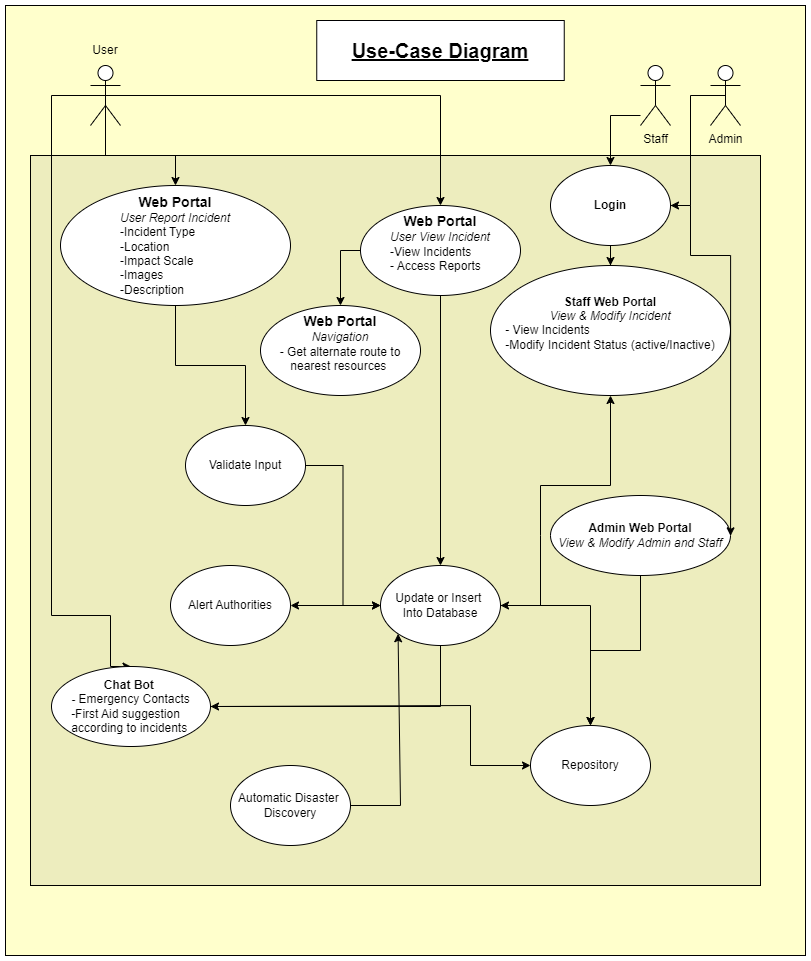

The diagram above was exported from draw.io. Its source (the exported page's mxGraphModel, read from the mxfile embedded in the PNG):
<mxGraphModel dx="1290" dy="564" grid="1" gridSize="10" guides="1" tooltips="1" connect="1" arrows="1" fold="1" page="1" pageScale="1" pageWidth="850" pageHeight="1100" math="0" shadow="0">
  <root>
    <mxCell id="0" />
    <mxCell id="1" parent="0" />
    <mxCell id="8s6sWd3HDk_4hLsoYLnQ-49" value="" style="rounded=0;whiteSpace=wrap;html=1;fillColor=#FFFFCC;" parent="1" vertex="1">
      <mxGeometry x="25" width="800" height="950" as="geometry" />
    </mxCell>
    <mxCell id="8s6sWd3HDk_4hLsoYLnQ-1" value="" style="whiteSpace=wrap;html=1;aspect=fixed;fillColor=#EDEDBE;" parent="1" vertex="1">
      <mxGeometry x="50" y="150" width="730" height="730" as="geometry" />
    </mxCell>
    <mxCell id="8s6sWd3HDk_4hLsoYLnQ-15" style="edgeStyle=orthogonalEdgeStyle;rounded=0;orthogonalLoop=1;jettySize=auto;html=1;exitX=0.5;exitY=0.5;exitDx=0;exitDy=0;exitPerimeter=0;" parent="1" source="8s6sWd3HDk_4hLsoYLnQ-3" target="8s6sWd3HDk_4hLsoYLnQ-6" edge="1">
      <mxGeometry relative="1" as="geometry">
        <mxPoint x="310" y="170" as="targetPoint" />
      </mxGeometry>
    </mxCell>
    <mxCell id="8s6sWd3HDk_4hLsoYLnQ-32" style="edgeStyle=orthogonalEdgeStyle;rounded=0;orthogonalLoop=1;jettySize=auto;html=1;exitX=0.5;exitY=0.5;exitDx=0;exitDy=0;exitPerimeter=0;entryX=0.5;entryY=0;entryDx=0;entryDy=0;" parent="1" source="8s6sWd3HDk_4hLsoYLnQ-3" target="8s6sWd3HDk_4hLsoYLnQ-28" edge="1">
      <mxGeometry relative="1" as="geometry">
        <mxPoint x="75" y="650" as="targetPoint" />
        <mxPoint x="70" y="80" as="sourcePoint" />
        <Array as="points">
          <mxPoint x="71" y="90" />
          <mxPoint x="71" y="610" />
          <mxPoint x="130" y="610" />
        </Array>
      </mxGeometry>
    </mxCell>
    <mxCell id="8s6sWd3HDk_4hLsoYLnQ-3" value="" style="shape=umlActor;verticalLabelPosition=bottom;verticalAlign=top;html=1;outlineConnect=0;" parent="1" vertex="1">
      <mxGeometry x="110" y="60" width="30" height="60" as="geometry" />
    </mxCell>
    <mxCell id="8s6sWd3HDk_4hLsoYLnQ-26" style="edgeStyle=orthogonalEdgeStyle;rounded=0;orthogonalLoop=1;jettySize=auto;html=1;entryX=0;entryY=0.5;entryDx=0;entryDy=0;" parent="1" source="8s6sWd3HDk_4hLsoYLnQ-5" target="8s6sWd3HDk_4hLsoYLnQ-25" edge="1">
      <mxGeometry relative="1" as="geometry" />
    </mxCell>
    <mxCell id="8s6sWd3HDk_4hLsoYLnQ-5" value="Validate Input" style="ellipse;whiteSpace=wrap;html=1;" parent="1" vertex="1">
      <mxGeometry x="205" y="420" width="120" height="80" as="geometry" />
    </mxCell>
    <mxCell id="8s6sWd3HDk_4hLsoYLnQ-24" style="edgeStyle=orthogonalEdgeStyle;rounded=0;orthogonalLoop=1;jettySize=auto;html=1;entryX=0.5;entryY=0;entryDx=0;entryDy=0;" parent="1" source="8s6sWd3HDk_4hLsoYLnQ-6" target="8s6sWd3HDk_4hLsoYLnQ-5" edge="1">
      <mxGeometry relative="1" as="geometry" />
    </mxCell>
    <mxCell id="8s6sWd3HDk_4hLsoYLnQ-6" value="&lt;font style=&quot;font-size: 14px;&quot;&gt;&lt;b style=&quot;&quot;&gt;Web Portal&lt;/b&gt;&lt;br&gt;&lt;/font&gt;&lt;i&gt;User Report Incident&lt;br&gt;&lt;/i&gt;&lt;div style=&quot;text-align: left;&quot;&gt;&lt;span style=&quot;background-color: initial;&quot;&gt;-Incident Type&lt;/span&gt;&lt;/div&gt;&lt;div style=&quot;text-align: left;&quot;&gt;&lt;span style=&quot;background-color: initial;&quot;&gt;-Location&lt;/span&gt;&lt;/div&gt;&lt;div style=&quot;text-align: left;&quot;&gt;&lt;span style=&quot;background-color: initial;&quot;&gt;-Impact Scale&lt;/span&gt;&lt;/div&gt;&lt;div style=&quot;text-align: left;&quot;&gt;&lt;span style=&quot;background-color: initial;&quot;&gt;-Images&lt;/span&gt;&lt;/div&gt;&lt;div style=&quot;text-align: left;&quot;&gt;&lt;span style=&quot;background-color: initial;&quot;&gt;-Description&lt;/span&gt;&lt;/div&gt;" style="ellipse;whiteSpace=wrap;html=1;" parent="1" vertex="1">
      <mxGeometry x="80" y="180" width="230" height="120" as="geometry" />
    </mxCell>
    <mxCell id="8s6sWd3HDk_4hLsoYLnQ-18" value="&lt;b style=&quot;border-color: var(--border-color);&quot;&gt;Staff Web Portal&lt;/b&gt;&lt;br style=&quot;border-color: var(--border-color);&quot;&gt;&lt;i style=&quot;border-color: var(--border-color);&quot;&gt;View &amp;amp; Modify Incident&lt;/i&gt;&lt;br style=&quot;border-color: var(--border-color);&quot;&gt;&lt;div style=&quot;border-color: var(--border-color); text-align: left;&quot;&gt;- View Incidents&lt;/div&gt;&lt;div style=&quot;border-color: var(--border-color); text-align: left;&quot;&gt;-Modify Incident Status (active/Inactive)&lt;/div&gt;&lt;div&gt;&lt;br&gt;&lt;/div&gt;" style="ellipse;whiteSpace=wrap;html=1;" parent="1" vertex="1">
      <mxGeometry x="510" y="260" width="240" height="130" as="geometry" />
    </mxCell>
    <mxCell id="8s6sWd3HDk_4hLsoYLnQ-30" style="edgeStyle=orthogonalEdgeStyle;rounded=0;orthogonalLoop=1;jettySize=auto;html=1;exitX=0.5;exitY=1;exitDx=0;exitDy=0;entryX=1;entryY=0.5;entryDx=0;entryDy=0;" parent="1" source="8s6sWd3HDk_4hLsoYLnQ-25" target="8s6sWd3HDk_4hLsoYLnQ-28" edge="1">
      <mxGeometry relative="1" as="geometry" />
    </mxCell>
    <mxCell id="8s6sWd3HDk_4hLsoYLnQ-37" style="edgeStyle=orthogonalEdgeStyle;rounded=0;orthogonalLoop=1;jettySize=auto;html=1;entryX=0.5;entryY=0;entryDx=0;entryDy=0;" parent="1" source="8s6sWd3HDk_4hLsoYLnQ-25" target="8s6sWd3HDk_4hLsoYLnQ-33" edge="1">
      <mxGeometry relative="1" as="geometry" />
    </mxCell>
    <mxCell id="8s6sWd3HDk_4hLsoYLnQ-25" value="Update or Insert&amp;nbsp;&lt;br&gt;Into Database" style="ellipse;whiteSpace=wrap;html=1;" parent="1" vertex="1">
      <mxGeometry x="400" y="560" width="120" height="80" as="geometry" />
    </mxCell>
    <mxCell id="8s6sWd3HDk_4hLsoYLnQ-27" value="" style="endArrow=classic;startArrow=classic;html=1;rounded=0;exitX=1;exitY=0.5;exitDx=0;exitDy=0;entryX=0.5;entryY=1;entryDx=0;entryDy=0;" parent="1" source="8s6sWd3HDk_4hLsoYLnQ-25" target="8s6sWd3HDk_4hLsoYLnQ-18" edge="1">
      <mxGeometry width="50" height="50" relative="1" as="geometry">
        <mxPoint x="600" y="580" as="sourcePoint" />
        <mxPoint x="650" y="530" as="targetPoint" />
        <Array as="points">
          <mxPoint x="530" y="600" />
          <mxPoint x="560" y="600" />
          <mxPoint x="560" y="530" />
          <mxPoint x="560" y="480" />
          <mxPoint x="630" y="480" />
          <mxPoint x="630" y="390" />
        </Array>
      </mxGeometry>
    </mxCell>
    <mxCell id="8s6sWd3HDk_4hLsoYLnQ-28" value="&lt;b&gt;Chat Bot&amp;nbsp;&lt;br&gt;&lt;div style=&quot;text-align: left;&quot;&gt;&lt;b style=&quot;background-color: initial;&quot;&gt;- &lt;/b&gt;&lt;span style=&quot;background-color: initial; font-weight: normal;&quot;&gt;Emergency Contacts&lt;/span&gt;&lt;/div&gt;&lt;/b&gt;&lt;div style=&quot;text-align: left;&quot;&gt;&lt;span style=&quot;background-color: initial;&quot;&gt;-First Aid suggestion&lt;/span&gt;&lt;/div&gt;&lt;div style=&quot;text-align: left;&quot;&gt;&lt;span style=&quot;background-color: initial;&quot;&gt;according to incidents&lt;/span&gt;&lt;/div&gt;" style="ellipse;whiteSpace=wrap;html=1;" parent="1" vertex="1">
      <mxGeometry x="71" y="661" width="159" height="80" as="geometry" />
    </mxCell>
    <mxCell id="8s6sWd3HDk_4hLsoYLnQ-33" value="Repository" style="ellipse;whiteSpace=wrap;html=1;" parent="1" vertex="1">
      <mxGeometry x="550" y="720" width="120" height="80" as="geometry" />
    </mxCell>
    <mxCell id="8s6sWd3HDk_4hLsoYLnQ-36" style="edgeStyle=orthogonalEdgeStyle;rounded=0;orthogonalLoop=1;jettySize=auto;html=1;entryX=0.5;entryY=0;entryDx=0;entryDy=0;" parent="1" source="8s6sWd3HDk_4hLsoYLnQ-34" target="8s6sWd3HDk_4hLsoYLnQ-25" edge="1">
      <mxGeometry relative="1" as="geometry" />
    </mxCell>
    <mxCell id="8s6sWd3HDk_4hLsoYLnQ-51" style="edgeStyle=orthogonalEdgeStyle;rounded=0;orthogonalLoop=1;jettySize=auto;html=1;exitX=0;exitY=0.5;exitDx=0;exitDy=0;" parent="1" source="8s6sWd3HDk_4hLsoYLnQ-34" target="8s6sWd3HDk_4hLsoYLnQ-50" edge="1">
      <mxGeometry relative="1" as="geometry" />
    </mxCell>
    <mxCell id="8s6sWd3HDk_4hLsoYLnQ-34" value="&lt;font style=&quot;border-color: var(--border-color); font-size: 14px;&quot;&gt;&lt;b style=&quot;border-color: var(--border-color);&quot;&gt;Web Portal&lt;/b&gt;&lt;br style=&quot;border-color: var(--border-color);&quot;&gt;&lt;/font&gt;&lt;i style=&quot;border-color: var(--border-color);&quot;&gt;User View Incident&lt;br style=&quot;border-color: var(--border-color);&quot;&gt;&lt;/i&gt;&lt;div style=&quot;border-color: var(--border-color); text-align: left;&quot;&gt;-View Incidents&lt;/div&gt;&lt;div style=&quot;border-color: var(--border-color); text-align: left;&quot;&gt;&lt;span style=&quot;border-color: var(--border-color); background-color: initial;&quot;&gt;- Access Reports&amp;nbsp;&lt;/span&gt;&lt;/div&gt;&lt;div style=&quot;border-color: var(--border-color); text-align: left;&quot;&gt;&lt;br&gt;&lt;/div&gt;" style="ellipse;whiteSpace=wrap;html=1;" parent="1" vertex="1">
      <mxGeometry x="380" y="200" width="160" height="90" as="geometry" />
    </mxCell>
    <mxCell id="8s6sWd3HDk_4hLsoYLnQ-35" value="" style="endArrow=classic;html=1;rounded=0;exitX=0.5;exitY=0.5;exitDx=0;exitDy=0;exitPerimeter=0;entryX=0.5;entryY=0;entryDx=0;entryDy=0;" parent="1" source="8s6sWd3HDk_4hLsoYLnQ-3" target="8s6sWd3HDk_4hLsoYLnQ-34" edge="1">
      <mxGeometry width="50" height="50" relative="1" as="geometry">
        <mxPoint x="390" y="100" as="sourcePoint" />
        <mxPoint x="440" y="90" as="targetPoint" />
        <Array as="points">
          <mxPoint x="460" y="90" />
        </Array>
      </mxGeometry>
    </mxCell>
    <mxCell id="8s6sWd3HDk_4hLsoYLnQ-38" value="" style="endArrow=classic;html=1;rounded=0;entryX=0;entryY=0.5;entryDx=0;entryDy=0;exitX=1;exitY=0.5;exitDx=0;exitDy=0;" parent="1" source="8s6sWd3HDk_4hLsoYLnQ-28" target="8s6sWd3HDk_4hLsoYLnQ-33" edge="1">
      <mxGeometry width="50" height="50" relative="1" as="geometry">
        <mxPoint x="400" y="785" as="sourcePoint" />
        <mxPoint x="450" y="735" as="targetPoint" />
        <Array as="points">
          <mxPoint x="490" y="700" />
          <mxPoint x="490" y="760" />
        </Array>
      </mxGeometry>
    </mxCell>
    <mxCell id="8s6sWd3HDk_4hLsoYLnQ-40" style="edgeStyle=orthogonalEdgeStyle;rounded=0;orthogonalLoop=1;jettySize=auto;html=1;" parent="1" source="8s6sWd3HDk_4hLsoYLnQ-39" target="8s6sWd3HDk_4hLsoYLnQ-33" edge="1">
      <mxGeometry relative="1" as="geometry" />
    </mxCell>
    <mxCell id="8s6sWd3HDk_4hLsoYLnQ-39" value="&lt;b style=&quot;border-color: var(--border-color);&quot;&gt;Admin Web Portal&lt;/b&gt;&lt;br style=&quot;border-color: var(--border-color);&quot;&gt;&lt;i style=&quot;border-color: var(--border-color);&quot;&gt;View &amp;amp; Modify Admin and Staff&lt;/i&gt;" style="ellipse;whiteSpace=wrap;html=1;" parent="1" vertex="1">
      <mxGeometry x="570" y="490" width="180" height="80" as="geometry" />
    </mxCell>
    <mxCell id="8s6sWd3HDk_4hLsoYLnQ-42" value="Alert Authorities" style="ellipse;whiteSpace=wrap;html=1;" parent="1" vertex="1">
      <mxGeometry x="190" y="560" width="120" height="80" as="geometry" />
    </mxCell>
    <mxCell id="8s6sWd3HDk_4hLsoYLnQ-48" value="" style="endArrow=classic;startArrow=classic;html=1;rounded=0;exitX=1;exitY=0.5;exitDx=0;exitDy=0;entryX=0;entryY=0.5;entryDx=0;entryDy=0;" parent="1" source="8s6sWd3HDk_4hLsoYLnQ-42" target="8s6sWd3HDk_4hLsoYLnQ-25" edge="1">
      <mxGeometry width="50" height="50" relative="1" as="geometry">
        <mxPoint x="340" y="680" as="sourcePoint" />
        <mxPoint x="390" y="630" as="targetPoint" />
      </mxGeometry>
    </mxCell>
    <mxCell id="8s6sWd3HDk_4hLsoYLnQ-50" value="&lt;font style=&quot;border-color: var(--border-color);&quot;&gt;&lt;b style=&quot;font-size: 14px; border-color: var(--border-color);&quot;&gt;Web Portal&lt;/b&gt;&lt;br style=&quot;border-color: var(--border-color);&quot;&gt;&lt;div style=&quot;&quot;&gt;&lt;i&gt;Navigation&lt;/i&gt;&lt;/div&gt;&lt;/font&gt;&lt;div style=&quot;border-color: var(--border-color);&quot;&gt;&lt;span style=&quot;border-color: var(--border-color); background-color: initial;&quot;&gt;- Get alternate route to nearest resources&amp;nbsp;&lt;/span&gt;&lt;/div&gt;&lt;div style=&quot;border-color: var(--border-color);&quot;&gt;&lt;br&gt;&lt;/div&gt;" style="ellipse;whiteSpace=wrap;html=1;" parent="1" vertex="1">
      <mxGeometry x="280" y="300" width="160" height="90" as="geometry" />
    </mxCell>
    <mxCell id="8s6sWd3HDk_4hLsoYLnQ-53" value="Automatic Disaster&amp;nbsp;&lt;br&gt;Discovery" style="ellipse;whiteSpace=wrap;html=1;" parent="1" vertex="1">
      <mxGeometry x="250" y="760" width="120" height="80" as="geometry" />
    </mxCell>
    <mxCell id="8s6sWd3HDk_4hLsoYLnQ-54" value="" style="endArrow=classic;html=1;rounded=0;exitX=1;exitY=0.5;exitDx=0;exitDy=0;entryX=0;entryY=1;entryDx=0;entryDy=0;" parent="1" source="8s6sWd3HDk_4hLsoYLnQ-53" target="8s6sWd3HDk_4hLsoYLnQ-25" edge="1">
      <mxGeometry width="50" height="50" relative="1" as="geometry">
        <mxPoint x="430" y="830" as="sourcePoint" />
        <mxPoint x="480" y="780" as="targetPoint" />
        <Array as="points">
          <mxPoint x="420" y="800" />
        </Array>
      </mxGeometry>
    </mxCell>
    <mxCell id="8s6sWd3HDk_4hLsoYLnQ-58" value="User" style="text;html=1;align=center;verticalAlign=middle;whiteSpace=wrap;rounded=0;" parent="1" vertex="1">
      <mxGeometry x="95" y="30" width="60" height="30" as="geometry" />
    </mxCell>
    <mxCell id="8s6sWd3HDk_4hLsoYLnQ-59" value="&lt;font style=&quot;font-size: 20px;&quot;&gt;&lt;b style=&quot;&quot;&gt;&lt;u style=&quot;&quot;&gt;Use-Case Diagram&lt;/u&gt;&lt;/b&gt;&lt;/font&gt;" style="rounded=0;whiteSpace=wrap;html=1;" parent="1" vertex="1">
      <mxGeometry x="336.25" y="15" width="247.5" height="60" as="geometry" />
    </mxCell>
    <mxCell id="9ysa-Cmj_DebrYZa-619-20" style="edgeStyle=orthogonalEdgeStyle;rounded=0;orthogonalLoop=1;jettySize=auto;html=1;" edge="1" parent="1" source="9ysa-Cmj_DebrYZa-619-5" target="9ysa-Cmj_DebrYZa-619-7">
      <mxGeometry relative="1" as="geometry">
        <Array as="points">
          <mxPoint x="630" y="110" />
        </Array>
      </mxGeometry>
    </mxCell>
    <mxCell id="9ysa-Cmj_DebrYZa-619-5" value="Staff" style="shape=umlActor;verticalLabelPosition=bottom;verticalAlign=top;html=1;outlineConnect=0;" vertex="1" parent="1">
      <mxGeometry x="660" y="60" width="30" height="60" as="geometry" />
    </mxCell>
    <mxCell id="9ysa-Cmj_DebrYZa-619-11" value="" style="edgeStyle=orthogonalEdgeStyle;rounded=0;orthogonalLoop=1;jettySize=auto;html=1;" edge="1" parent="1" source="9ysa-Cmj_DebrYZa-619-7" target="8s6sWd3HDk_4hLsoYLnQ-18">
      <mxGeometry relative="1" as="geometry" />
    </mxCell>
    <mxCell id="9ysa-Cmj_DebrYZa-619-7" value="&lt;b&gt;Login&lt;/b&gt;" style="ellipse;whiteSpace=wrap;html=1;" vertex="1" parent="1">
      <mxGeometry x="570" y="160" width="120" height="80" as="geometry" />
    </mxCell>
    <mxCell id="9ysa-Cmj_DebrYZa-619-13" style="edgeStyle=orthogonalEdgeStyle;rounded=0;orthogonalLoop=1;jettySize=auto;html=1;exitX=0.5;exitY=0.5;exitDx=0;exitDy=0;exitPerimeter=0;entryX=1;entryY=0.5;entryDx=0;entryDy=0;" edge="1" parent="1" source="9ysa-Cmj_DebrYZa-619-12" target="9ysa-Cmj_DebrYZa-619-7">
      <mxGeometry relative="1" as="geometry" />
    </mxCell>
    <mxCell id="9ysa-Cmj_DebrYZa-619-12" value="Admin" style="shape=umlActor;verticalLabelPosition=bottom;verticalAlign=top;html=1;outlineConnect=0;" vertex="1" parent="1">
      <mxGeometry x="730" y="60" width="30" height="60" as="geometry" />
    </mxCell>
    <mxCell id="9ysa-Cmj_DebrYZa-619-15" style="edgeStyle=orthogonalEdgeStyle;rounded=0;orthogonalLoop=1;jettySize=auto;html=1;entryX=0.959;entryY=0.521;entryDx=0;entryDy=0;entryPerimeter=0;" edge="1" parent="1" source="9ysa-Cmj_DebrYZa-619-7" target="8s6sWd3HDk_4hLsoYLnQ-1">
      <mxGeometry relative="1" as="geometry">
        <Array as="points">
          <mxPoint x="710" y="200" />
          <mxPoint x="710" y="250" />
          <mxPoint x="750" y="250" />
        </Array>
      </mxGeometry>
    </mxCell>
  </root>
</mxGraphModel>